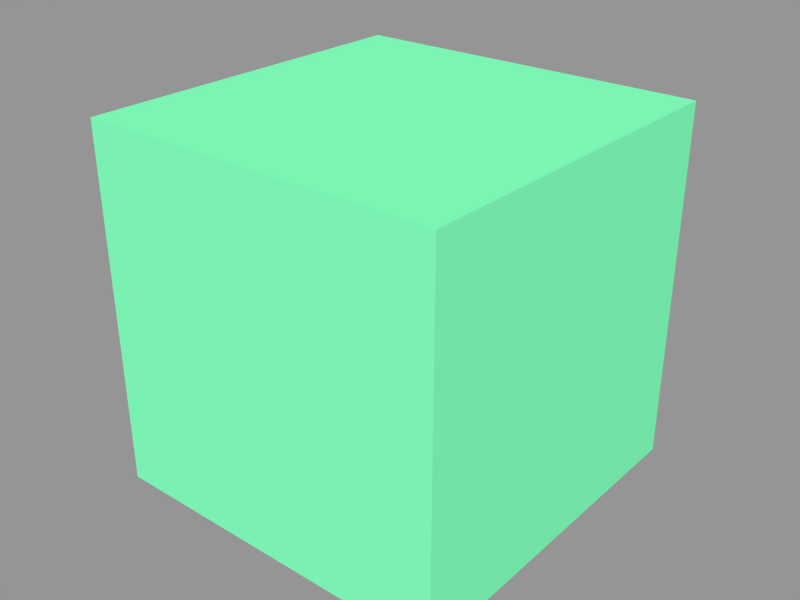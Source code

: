 # Source: box.blend  (saved by Blender 2.69.0; exported with 4.5.12 LTS)
import bpy
from mathutils import Matrix  # noqa: F401  (used for matrix-valued properties, if any)

bpy.ops.wm.read_factory_settings(use_empty=True)
scene = bpy.context.scene
scene.name = 'Scene'

# ---- collections
col_collection_1 = bpy.data.collections.new('Collection 1'); scene.collection.children.link(col_collection_1)

# ---- materials (node trees are filled in below, after node groups)
mat_material = bpy.data.materials.new('Material')
mat_material.alpha_threshold = 0.0
mat_material.use_transparent_shadow = False
mat_material.diffuse_color = (0.2212, 1.0, 0.5061, 1.0)
mat_material.roughness = 0.5
mat_material.specular_intensity = 0.0
mat_material.line_color = (0.0, 0.0, 0.0, 1.0)

# ---- material node trees

# ---- meshes
me_atrv_mesh = bpy.data.meshes.new('ATRV_Mesh')
me_atrv_mesh.from_pydata([(-0.3708, -0.4506, -0.09167), (-0.3708, 0.4506, -0.09167), (0.5304, 0.4506, -0.09167), (0.5304, -0.4506, -0.09167), (-0.3708, -0.4506, 0.8096), (-0.3708, 0.4506, 0.8096), (0.5304, 0.4506, 0.8096), (0.5304, -0.4506, 0.8096)], [], [(4, 5, 1, 0), (5, 6, 2, 1), (6, 7, 3, 2), (7, 4, 0, 3), (0, 1, 2, 3), (7, 6, 5, 4)])
_uv = me_atrv_mesh.uv_layers.new(name='UVTex')
_uv.uv.foreach_set('vector', [0.0, 0.0, 0.0, 0.0, 0.0, 0.0, 0.0, 0.0, 0.0, 0.0, 0.0, 0.0, 0.0, 0.0, 0.0, 0.0, 0.0, 0.0, 0.0, 0.0, 0.0, 0.0, 0.0, 0.0, 0.0, 0.0, 0.0, 0.0, 0.0, 0.0, 0.0, 0.0, 0.0, 0.0, 0.0, 0.0, 0.0, 0.0, 0.0, 0.0, 0.0, 0.0, 0.0, 0.0, 0.0, 0.0, 0.0, 0.0])
me_atrv_mesh.materials.append(mat_material)
me_atrv_mesh.use_remesh_preserve_volume = False
me_atrv_mesh.use_remesh_preserve_attributes = False
me_atrv_mesh.use_mirror_vertex_groups = False
me_atrv_mesh.update()

# ---- objects
ob_atrv = bpy.data.objects.new('ATRV', me_atrv_mesh)

# ---- transforms, parenting, visibility, modifiers, constraints
ob_atrv.location = (0.0, 0.0, 0.1)
ob_atrv.lock_rotations_4d = False
ob_atrv.empty_display_type = 'ARROWS'
ob_atrv.color = (0.0, 0.0, 0.0, 1.0)
ob_atrv.lineart.crease_threshold = 0.0

# ---- collection membership
col_collection_1.objects.link(ob_atrv)

# ---- scene / render settings (as saved in the file)
scene.frame_start = 1; scene.frame_end = 250; scene.frame_set(1)
scene.render.engine = 'BLENDER_EEVEE_NEXT'
scene.render.image_settings.file_format = 'JPEG'
scene.render.image_settings.color_mode = 'RGB'
scene.render.image_settings.compression = 90
scene.render.resolution_x = 800
scene.render.resolution_y = 600
scene.render.pixel_aspect_x = 100.0
scene.render.pixel_aspect_y = 100.0
scene.render.fps = 25
scene.render.dither_intensity = 0.0
scene.render.film_transparent = True
scene.render.use_compositing = False
scene.render.use_sequencer = False
scene.render.bake_margin = 2
scene.render.bake_bias = 0.0
scene.render.use_stamp_time = False
scene.render.use_stamp_date = False
scene.render.use_stamp_frame = False
scene.render.use_stamp_camera = False
scene.render.use_stamp_scene = False
scene.render.use_stamp_filename = False
scene.render.use_stamp_render_time = False
scene.render.stamp_font_size = 0
scene.cycles.use_denoising = False
scene.cycles.samples = 10
scene.cycles.sampling_pattern = 'TABULATED_SOBOL'
scene.cycles.light_sampling_threshold = 0.0
scene.cycles.use_adaptive_sampling = False
scene.cycles.use_light_tree = False
scene.cycles.blur_glossy = 0.0
scene.cycles.volume_bounces = 1
scene.cycles.pixel_filter_type = 'GAUSSIAN'
scene.cycles.sample_clamp_indirect = 0.0
scene.view_settings.view_transform = 'Standard'
bpy.context.view_layer.update()

# ---- added for rendering (the .blend has no active camera and no usable light): camera, sun + grey world if the file has none
cam_auto = bpy.data.cameras.new('AutoCamera')
cam_auto.lens = 50.0
cam_auto.sensor_width = 36.0
cam_auto.clip_end = 1000.0
ob_auto_camera = bpy.data.objects.new('AutoCamera', cam_auto)
scene.collection.objects.link(ob_auto_camera)
ob_auto_camera.location = (1.52414, -1.73319, 1.61443)
ob_auto_camera.rotation_euler = (1.09748, -7.21219e-08, 0.694738)
scene.camera = ob_auto_camera
light_auto_sun = bpy.data.lights.new('AutoSun', 'SUN')
light_auto_sun.energy = 3.0
light_auto_sun.angle = 0.0523599
ob_auto_sun = bpy.data.objects.new('AutoSun', light_auto_sun)
scene.collection.objects.link(ob_auto_sun)
ob_auto_sun.rotation_euler = (0.872665, 0.174533, 0.523599)
if scene.world is None:
    world_auto = bpy.data.worlds.new('AutoWorld')
    world_auto.color = (0.3, 0.3, 0.3)
    scene.world = world_auto
bpy.context.view_layer.update()
